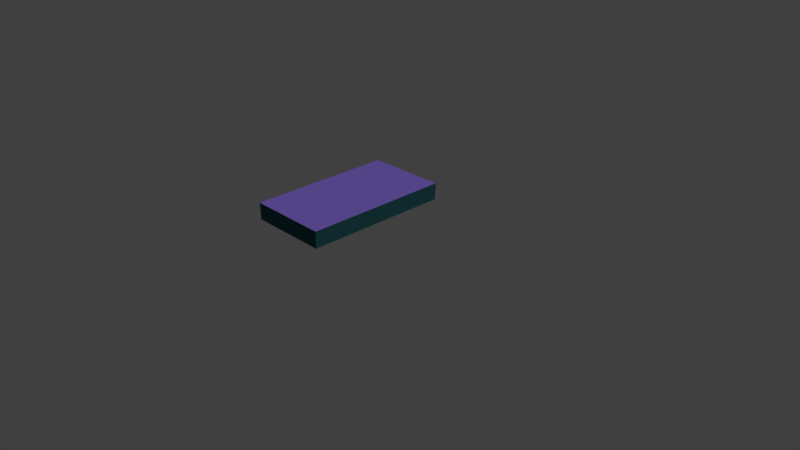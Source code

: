 # Source: book.blend  (saved by Blender 2.76.0; exported with 4.5.12 LTS)
import bpy
from mathutils import Matrix  # noqa: F401  (used for matrix-valued properties, if any)

bpy.ops.wm.read_factory_settings(use_empty=True)
scene = bpy.context.scene
scene.name = 'Scene'

# ---- collections
col_collection_1 = bpy.data.collections.new('Collection 1'); scene.collection.children.link(col_collection_1)

# ---- materials (node trees are filled in below, after node groups)
mat_material = bpy.data.materials.new('Material')
mat_material.alpha_threshold = 0.0
mat_material.use_transparent_shadow = False
mat_material.diffuse_color = (0.009134, 0.08866, 0.1095, 1.0)
mat_material.roughness = 0.5
mat_material.line_color = (0.0, 0.0, 0.0, 1.0)
mat_material_001 = bpy.data.materials.new('Material.001')
mat_material_001.alpha_threshold = 0.0
mat_material_001.use_transparent_shadow = False
mat_material_001.diffuse_color = (0.2991, 0.187, 0.8, 1.0)
mat_material_001.roughness = 0.5
mat_material_002 = bpy.data.materials.new('Material.002')
mat_material_002.alpha_threshold = 0.0
mat_material_002.use_transparent_shadow = False
mat_material_002.diffuse_color = (0.02122, 0.1022, 0.1195, 1.0)
mat_material_002.roughness = 0.5

# ---- material node trees

# ---- world
world_world = bpy.data.worlds.new('World'); scene.world = world_world
world_world.color = (0.05088, 0.05088, 0.05088)
world_world.use_sun_shadow = False
world_world.sun_shadow_jitter_overblur = 0.0
world_world.cycles.sampling_method = 'MANUAL'
world_world.cycles.sample_map_resolution = 256

# ---- cameras
cam_camera = bpy.data.cameras.new('Camera')
cam_camera.clip_end = 100.0
cam_camera.lens = 35.0
cam_camera.sensor_width = 32.0
cam_camera.sensor_height = 18.0
cam_camera.ortho_scale = 7.314
cam_camera.dof.focus_distance = 0.0
cam_camera.dof.aperture_fstop = 128.0

# ---- lights
light_lamp = bpy.data.lights.new('Lamp', 'SUN')
light_lamp.transmission_factor = 0.0
light_lamp.cutoff_distance = 30.0
light_lamp.angle = 0.1993
light_lamp.energy = 1.0
light_lamp.shadow_buffer_clip_start = 1.001
light_lamp.shadow_soft_size = 0.1
light_lamp.shadow_cascade_max_distance = 1000.0
light_lamp.cycles.use_multiple_importance_sampling = False

# ---- meshes
me_cube = bpy.data.meshes.new('Cube')
me_cube.from_pydata([(0.1146, 1.0, -1.0), (0.1146, -1.0, -1.0), (-1.0, -1.0, -1.0), (-1.0, 1.0, -1.0), (0.1265, 1.0, -0.7681), (0.1265, -1.0, -0.7681), (-1.0, -1.0, -0.7681), (-1.0, 1.0, -0.7681)], [], [(0, 1, 2, 3), (4, 7, 6, 5), (0, 4, 5, 1), (1, 5, 6, 2), (2, 6, 7, 3), (4, 0, 3, 7)])
me_cube.polygons.foreach_set('material_index', [0, 1, 2, 2, 2, 2])
me_cube.materials.append(mat_material)
me_cube.materials.append(mat_material_001)
me_cube.materials.append(mat_material_002)
me_cube.use_remesh_preserve_volume = False
me_cube.use_remesh_preserve_attributes = False
me_cube.use_mirror_vertex_groups = False
me_cube.update()

# ---- objects
ob_cube = bpy.data.objects.new('Cube', me_cube)
ob_lamp = bpy.data.objects.new('Lamp', light_lamp)
ob_camera = bpy.data.objects.new('Camera', cam_camera)

# ---- transforms, parenting, visibility, modifiers, constraints
ob_cube.location = (0.0, 0.0, 1.492)
ob_cube.lock_rotations_4d = False
ob_cube.empty_display_type = 'ARROWS'
ob_cube.lineart.crease_threshold = 0.0
ob_lamp.location = (4.076, 1.005, 5.904)
ob_lamp.rotation_euler = (0.6503, 0.05522, 1.866)
ob_lamp.lock_rotations_4d = False
ob_lamp.empty_display_type = 'ARROWS'
ob_lamp.color = (0.0, 0.0, 0.0, 0.0)
ob_lamp.lineart.crease_threshold = 0.0
ob_camera.location = (7.481, -6.508, 5.344)
ob_camera.rotation_euler = (1.109, 0.01082, 0.8149)
ob_camera.lock_rotations_4d = False
ob_camera.empty_display_type = 'ARROWS'
ob_camera.color = (0.0, 0.0, 0.0, 0.0)
ob_camera.display_type = 'WIRE'
ob_camera.lineart.crease_threshold = 0.0

# ---- collection membership
col_collection_1.objects.link(ob_cube)
col_collection_1.objects.link(ob_lamp)
col_collection_1.objects.link(ob_camera)

# ---- scene / render settings (as saved in the file)
scene.camera = ob_camera
scene.frame_start = 1; scene.frame_end = 250; scene.frame_set(1)
scene.render.engine = 'BLENDER_EEVEE_NEXT'
scene.render.resolution_percentage = 50
scene.render.dither_intensity = 0.0
scene.cycles.use_denoising = False
scene.cycles.samples = 10
scene.cycles.sampling_pattern = 'TABULATED_SOBOL'
scene.cycles.light_sampling_threshold = 0.0
scene.cycles.use_adaptive_sampling = False
scene.cycles.use_light_tree = False
scene.cycles.blur_glossy = 0.0
scene.cycles.pixel_filter_type = 'GAUSSIAN'
scene.cycles.sample_clamp_indirect = 0.0
scene.view_settings.view_transform = 'Standard'
bpy.context.view_layer.update()
